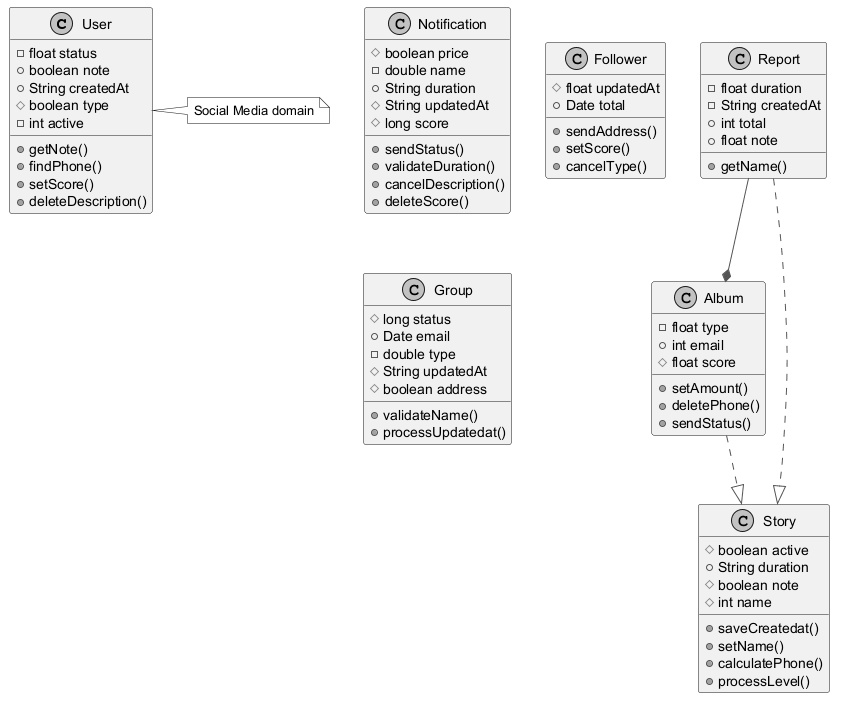

The diagram above was rendered by PlantUML. Its source (embedded in the PNG):
@startuml
skinparam monochrome true
skinparam ArrowColor #555555
class User {
  -float status
  +boolean note
  +String createdAt
  #boolean type
  -int active
  +getNote()
  +findPhone()
  +setScore()
  +deleteDescription()
}
class Album {
  -float type
  +int email
  #float score
  +setAmount()
  +deletePhone()
  +sendStatus()
}
class Notification {
  #boolean price
  -double name
  +String duration
  #String updatedAt
  #long score
  +sendStatus()
  +validateDuration()
  +cancelDescription()
  +deleteScore()
}
class Follower {
  #float updatedAt
  +Date total
  +sendAddress()
  +setScore()
  +cancelType()
}
class Story {
  #boolean active
  +String duration
  #boolean note
  #int name
  +saveCreatedat()
  +setName()
  +calculatePhone()
  +processLevel()
}
class Report {
  -float duration
  -String createdAt
  +int total
  +float note
  +getName()
}
class Group {
  #long status
  +Date email
  -double type
  #String updatedAt
  #boolean address
  +validateName()
  +processUpdatedat()
}
Report ..|> Story
Report --* Album
Album ..|> Story
note right of User : Social Media domain
@enduml